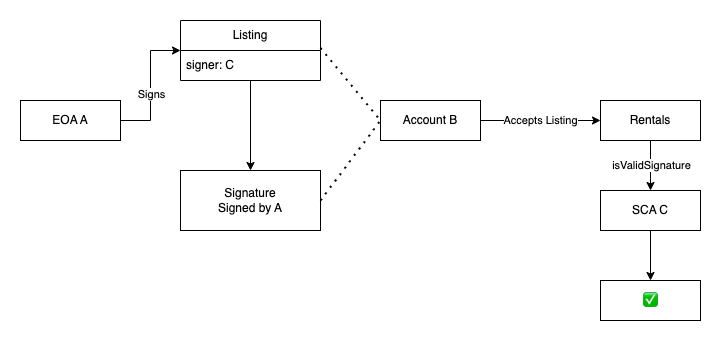

The diagram above was exported from draw.io. Its source (the exported page's mxGraphModel, read from the mxfile embedded in the PNG):
<mxGraphModel dx="954" dy="534" grid="1" gridSize="10" guides="1" tooltips="1" connect="1" arrows="1" fold="1" page="1" pageScale="1" pageWidth="827" pageHeight="1169" math="0" shadow="0">
  <root>
    <mxCell id="0" />
    <mxCell id="1" parent="0" />
    <mxCell id="le6Gdq-e9uGOFSy-rpFD-39" style="edgeStyle=orthogonalEdgeStyle;rounded=0;orthogonalLoop=1;jettySize=auto;html=1;exitX=1;exitY=0.5;exitDx=0;exitDy=0;" edge="1" parent="1" source="le6Gdq-e9uGOFSy-rpFD-1" target="le6Gdq-e9uGOFSy-rpFD-33">
      <mxGeometry relative="1" as="geometry">
        <Array as="points">
          <mxPoint x="170" y="270" />
          <mxPoint x="170" y="200" />
        </Array>
      </mxGeometry>
    </mxCell>
    <mxCell id="le6Gdq-e9uGOFSy-rpFD-40" value="Signs" style="edgeLabel;html=1;align=center;verticalAlign=middle;resizable=0;points=[];" vertex="1" connectable="0" parent="le6Gdq-e9uGOFSy-rpFD-39">
      <mxGeometry x="-0.15" y="-2" relative="1" as="geometry">
        <mxPoint x="-2" y="-2" as="offset" />
      </mxGeometry>
    </mxCell>
    <mxCell id="le6Gdq-e9uGOFSy-rpFD-1" value="EOA A" style="rounded=0;whiteSpace=wrap;html=1;" vertex="1" parent="1">
      <mxGeometry x="40" y="250" width="100" height="40" as="geometry" />
    </mxCell>
    <mxCell id="le6Gdq-e9uGOFSy-rpFD-53" style="edgeStyle=orthogonalEdgeStyle;rounded=0;orthogonalLoop=1;jettySize=auto;html=1;exitX=0.5;exitY=1;exitDx=0;exitDy=0;entryX=0.5;entryY=0;entryDx=0;entryDy=0;" edge="1" parent="1" source="le6Gdq-e9uGOFSy-rpFD-2" target="le6Gdq-e9uGOFSy-rpFD-50">
      <mxGeometry relative="1" as="geometry" />
    </mxCell>
    <mxCell id="le6Gdq-e9uGOFSy-rpFD-55" value="isValidSignature" style="edgeLabel;html=1;align=center;verticalAlign=middle;resizable=0;points=[];" vertex="1" connectable="0" parent="le6Gdq-e9uGOFSy-rpFD-53">
      <mxGeometry x="-0.06" relative="1" as="geometry">
        <mxPoint as="offset" />
      </mxGeometry>
    </mxCell>
    <mxCell id="le6Gdq-e9uGOFSy-rpFD-2" value="Rentals" style="rounded=0;whiteSpace=wrap;html=1;" vertex="1" parent="1">
      <mxGeometry x="620" y="250" width="100" height="40" as="geometry" />
    </mxCell>
    <mxCell id="le6Gdq-e9uGOFSy-rpFD-33" value="Listing" style="swimlane;fontStyle=0;childLayout=stackLayout;horizontal=1;startSize=30;horizontalStack=0;resizeParent=1;resizeParentMax=0;resizeLast=0;collapsible=1;marginBottom=0;whiteSpace=wrap;html=1;" vertex="1" parent="1">
      <mxGeometry x="200" y="170" width="140" height="60" as="geometry" />
    </mxCell>
    <mxCell id="le6Gdq-e9uGOFSy-rpFD-34" value="signer: C" style="text;strokeColor=none;fillColor=none;align=left;verticalAlign=middle;spacingLeft=4;spacingRight=4;overflow=hidden;points=[[0,0.5],[1,0.5]];portConstraint=eastwest;rotatable=0;whiteSpace=wrap;html=1;" vertex="1" parent="le6Gdq-e9uGOFSy-rpFD-33">
      <mxGeometry y="30" width="140" height="30" as="geometry" />
    </mxCell>
    <mxCell id="le6Gdq-e9uGOFSy-rpFD-37" value="Signature&lt;br&gt;Signed by A" style="rounded=0;whiteSpace=wrap;html=1;" vertex="1" parent="1">
      <mxGeometry x="200" y="320" width="140" height="60" as="geometry" />
    </mxCell>
    <mxCell id="le6Gdq-e9uGOFSy-rpFD-41" value="" style="endArrow=classic;html=1;rounded=0;entryX=0.5;entryY=0;entryDx=0;entryDy=0;" edge="1" parent="1" source="le6Gdq-e9uGOFSy-rpFD-33" target="le6Gdq-e9uGOFSy-rpFD-37">
      <mxGeometry width="50" height="50" relative="1" as="geometry">
        <mxPoint x="390" y="340" as="sourcePoint" />
        <mxPoint x="440" y="290" as="targetPoint" />
      </mxGeometry>
    </mxCell>
    <mxCell id="le6Gdq-e9uGOFSy-rpFD-45" value="Accepts Listing" style="edgeStyle=orthogonalEdgeStyle;rounded=0;orthogonalLoop=1;jettySize=auto;html=1;exitX=1;exitY=0.5;exitDx=0;exitDy=0;entryX=0;entryY=0.5;entryDx=0;entryDy=0;" edge="1" parent="1" source="le6Gdq-e9uGOFSy-rpFD-42" target="le6Gdq-e9uGOFSy-rpFD-2">
      <mxGeometry relative="1" as="geometry" />
    </mxCell>
    <mxCell id="le6Gdq-e9uGOFSy-rpFD-42" value="Account B" style="rounded=0;whiteSpace=wrap;html=1;" vertex="1" parent="1">
      <mxGeometry x="400" y="250" width="100" height="40" as="geometry" />
    </mxCell>
    <mxCell id="le6Gdq-e9uGOFSy-rpFD-43" value="" style="endArrow=none;dashed=1;html=1;dashPattern=1 3;strokeWidth=2;rounded=0;exitX=1;exitY=0.5;exitDx=0;exitDy=0;entryX=0;entryY=0.5;entryDx=0;entryDy=0;" edge="1" parent="1" source="le6Gdq-e9uGOFSy-rpFD-37" target="le6Gdq-e9uGOFSy-rpFD-42">
      <mxGeometry width="50" height="50" relative="1" as="geometry">
        <mxPoint x="390" y="340" as="sourcePoint" />
        <mxPoint x="440" y="290" as="targetPoint" />
      </mxGeometry>
    </mxCell>
    <mxCell id="le6Gdq-e9uGOFSy-rpFD-44" value="" style="endArrow=none;dashed=1;html=1;dashPattern=1 3;strokeWidth=2;rounded=0;exitX=1;exitY=-0.083;exitDx=0;exitDy=0;exitPerimeter=0;entryX=0;entryY=0.5;entryDx=0;entryDy=0;" edge="1" parent="1" source="le6Gdq-e9uGOFSy-rpFD-34" target="le6Gdq-e9uGOFSy-rpFD-42">
      <mxGeometry width="50" height="50" relative="1" as="geometry">
        <mxPoint x="390" y="340" as="sourcePoint" />
        <mxPoint x="440" y="290" as="targetPoint" />
      </mxGeometry>
    </mxCell>
    <mxCell id="le6Gdq-e9uGOFSy-rpFD-48" value="✅" style="rounded=0;whiteSpace=wrap;html=1;" vertex="1" parent="1">
      <mxGeometry x="620" y="430" width="100" height="40" as="geometry" />
    </mxCell>
    <mxCell id="le6Gdq-e9uGOFSy-rpFD-54" style="edgeStyle=orthogonalEdgeStyle;rounded=0;orthogonalLoop=1;jettySize=auto;html=1;exitX=0.5;exitY=1;exitDx=0;exitDy=0;entryX=0.5;entryY=0;entryDx=0;entryDy=0;" edge="1" parent="1" source="le6Gdq-e9uGOFSy-rpFD-50" target="le6Gdq-e9uGOFSy-rpFD-48">
      <mxGeometry relative="1" as="geometry" />
    </mxCell>
    <mxCell id="le6Gdq-e9uGOFSy-rpFD-50" value="SCA C" style="rounded=0;whiteSpace=wrap;html=1;" vertex="1" parent="1">
      <mxGeometry x="620" y="340" width="100" height="40" as="geometry" />
    </mxCell>
  </root>
</mxGraphModel>